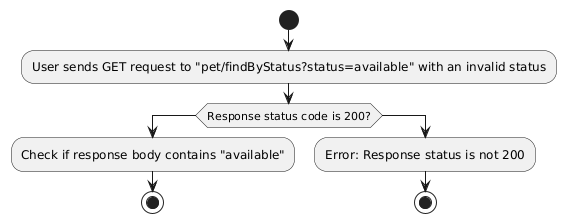

The diagram above was rendered by PlantUML. Its source (embedded in the PNG):
@startuml
' === Scenario: Find pets by status with an invalid status ===
    start
    :User sends GET request to "pet/findByStatus?status=available" with an invalid status;
   if (Response status code is 200?) then
      :Check if response body contains "available";
      stop
    else
      :Error: Response status is not 200;
      stop
    endif
@enduml